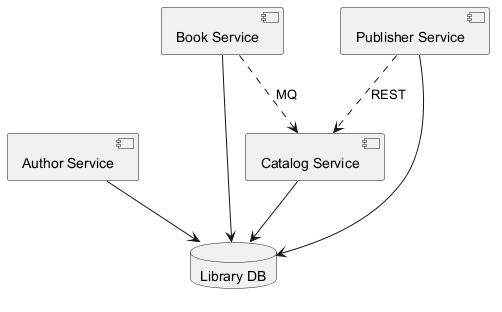

The diagram above was rendered by PlantUML. Its source (embedded in the PNG):
@startuml
skinparam backgroundColor #FFFFFF
skinparam classBackgroundColor #F3E5F5
skinparam classBorderColor #6A1B9A
component "Author Service" as C_AuthorService
component "Book Service" as C_BookService
component "Catalog Service" as C_CatalogService
component "Publisher Service" as C_PublisherService
database "Library DB" as DB_library
C_AuthorService --> DB_library
C_BookService --> DB_library
C_CatalogService --> DB_library
C_PublisherService --> DB_library
C_BookService ..> C_CatalogService : MQ
C_PublisherService ..> C_CatalogService : REST
@enduml